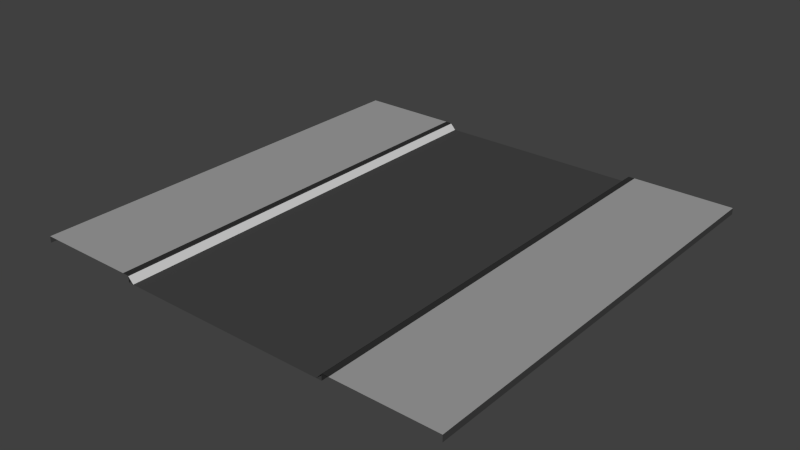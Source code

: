 # Source: Road_Line.blend  (saved by Blender 2.78.0; exported with 4.5.12 LTS)
import bpy
from mathutils import Matrix  # noqa: F401  (used for matrix-valued properties, if any)

bpy.ops.wm.read_factory_settings(use_empty=True)
scene = bpy.context.scene
scene.name = 'Scene'

# ---- collections
col_collection_1 = bpy.data.collections.new('Collection 1'); scene.collection.children.link(col_collection_1)

# ---- materials (node trees are filled in below, after node groups)
mat_road = bpy.data.materials.new('Road')
mat_road.alpha_threshold = 0.0
mat_road.use_transparent_shadow = False
mat_road.diffuse_color = (0.058, 0.058, 0.058, 1.0)
mat_road.roughness = 0.5
mat_pavel = bpy.data.materials.new('Pavel')
mat_pavel.alpha_threshold = 0.0
mat_pavel.use_transparent_shadow = False
mat_pavel.diffuse_color = (0.351, 0.351, 0.351, 1.0)
mat_pavel.roughness = 0.5
mat_edge = bpy.data.materials.new('Edge')
mat_edge.alpha_threshold = 0.0
mat_edge.use_transparent_shadow = False
mat_edge.diffuse_color = (0.031, 0.031, 0.031, 1.0)
mat_edge.roughness = 0.5
mat_invis = bpy.data.materials.new('Invis')
mat_invis.alpha_threshold = 0.0
mat_invis.use_transparent_shadow = False
mat_invis.diffuse_color = (0.6146, 0.6146, 0.6146, 1.0)
mat_invis.roughness = 0.5
mat_invis.specular_intensity = 0.0

# ---- material node trees

# ---- world
world_world = bpy.data.worlds.new('World'); scene.world = world_world
world_world.color = (0.05088, 0.05088, 0.05088)
world_world.use_sun_shadow = False
world_world.sun_shadow_jitter_overblur = 0.0
world_world.cycles.sampling_method = 'NONE'
world_world.cycles.sample_map_resolution = 256

# ---- meshes
me_plane_001 = bpy.data.meshes.new('Plane.001')
me_plane_001.from_pydata([(12.0, -12.0, 0.0), (12.0, 12.0, 0.0), (0.0, -12.0, 0.0), (0.0, 12.0, 0.0), (6.0, -12.0, 0.0), (6.0, 12.0, 0.0), (12.0, -12.0, 0.3524), (12.0, 12.0, 0.3524), (6.375, -12.0, 0.3524), (6.375, 12.0, 0.3524), (6.046, -12.0, 0.3524), (6.0, -12.0, 0.3246), (6.0, 12.0, 0.3246), (6.046, 12.0, 0.3524), (5.7, -12.0, 0.0), (5.7, 12.0, 0.0)], [], [(14, 4, 5, 15), (6, 9, 8), (0, 1, 7, 6), (5, 4, 11, 12), (10, 13, 12, 11), (10, 8, 9, 13), (6, 7, 9), (2, 14, 15, 3), (15, 14, 11, 12)])
me_plane_001.polygons.foreach_set('material_index', [0, 1, 0, 2, 2, 2, 1, 0, 3])
me_plane_001.materials.append(mat_road)
me_plane_001.materials.append(mat_pavel)
me_plane_001.materials.append(mat_edge)
me_plane_001.materials.append(mat_invis)
me_plane_001.use_remesh_preserve_volume = False
me_plane_001.use_remesh_preserve_attributes = False
me_plane_001.use_mirror_vertex_groups = False
me_plane_001.update()

# ---- objects
ob_plane_017 = bpy.data.objects.new('Plane.017', me_plane_001)

# ---- transforms, parenting, visibility, modifiers, constraints
ob_plane_017.location = (0.0, 0.0, 0.0)
ob_plane_017.lineart.crease_threshold = 0.0
_m = ob_plane_017.modifiers.new('Mirror', 'MIRROR')

# ---- collection membership
col_collection_1.objects.link(ob_plane_017)

# ---- scene / render settings (as saved in the file)
scene.frame_start = 1; scene.frame_end = 250; scene.frame_set(65)
scene.render.engine = 'BLENDER_EEVEE_NEXT'
scene.render.image_settings.color_mode = 'RGB'
scene.render.image_settings.compression = 90
scene.render.resolution_percentage = 50
scene.render.dither_intensity = 0.0
scene.render.bake_margin = 2
scene.cycles.use_denoising = False
scene.cycles.samples = 10
scene.cycles.sampling_pattern = 'TABULATED_SOBOL'
scene.cycles.light_sampling_threshold = 0.0
scene.cycles.use_adaptive_sampling = False
scene.cycles.use_light_tree = False
scene.cycles.blur_glossy = 0.0
scene.cycles.volume_bounces = 1
scene.cycles.pixel_filter_type = 'GAUSSIAN'
scene.cycles.sample_clamp_indirect = 0.0
scene.view_settings.view_transform = 'Standard'
bpy.context.view_layer.update()

# ---- added for rendering (the .blend has no active camera and no usable light): camera, sun
cam_auto = bpy.data.cameras.new('AutoCamera')
cam_auto.lens = 50.0
cam_auto.sensor_width = 36.0
cam_auto.clip_end = 1000.0
ob_auto_camera = bpy.data.objects.new('AutoCamera', cam_auto)
scene.collection.objects.link(ob_auto_camera)
ob_auto_camera.location = (31.4049, -37.6858, 25.3001)
ob_auto_camera.rotation_euler = (1.09748, -7.21219e-08, 0.694738)
scene.camera = ob_auto_camera
light_auto_sun = bpy.data.lights.new('AutoSun', 'SUN')
light_auto_sun.energy = 3.0
light_auto_sun.angle = 0.0523599
ob_auto_sun = bpy.data.objects.new('AutoSun', light_auto_sun)
scene.collection.objects.link(ob_auto_sun)
ob_auto_sun.rotation_euler = (0.872665, 0.174533, 0.523599)
bpy.context.view_layer.update()
